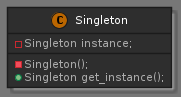

The diagram above was rendered by PlantUML. Its source (embedded in the PNG):
@startuml singleton_pattern

!define DARKORANGE
!includeurl https://raw.githubusercontent.com/Drakemor/RedDress-PlantUML/master/style.puml

class Singleton {
    - Singleton instance;
    - Singleton();
    + Singleton get_instance();
}

@enduml